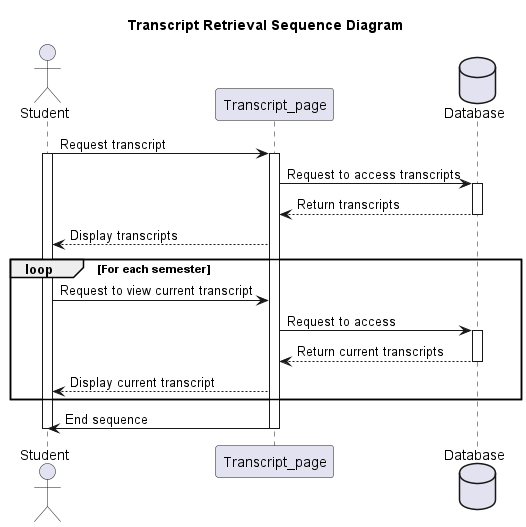

The diagram above was rendered by PlantUML. Its source (embedded in the PNG):
@startuml

Title: Transcript Retrieval Sequence Diagram

actor Student
participant Transcript_page
database Database

Student->Transcript_page: Request transcript
activate Student

activate Transcript_page
Transcript_page->Database: Request to access transcripts

activate Database

    Database-->Transcript_page: Return transcripts
deactivate Database

    Transcript_page-->Student: Display transcripts

loop For each semester

    Student->Transcript_page: Request to view current transcript
    Transcript_page->Database: Request to access 
    activate Database
    Database-->Transcript_page : Return current transcripts
    deactivate Database
    Transcript_page-->Student: Display current transcript

end

Transcript_page->Student: End sequence

deactivate Transcript_page
deactivate Database
deactivate Student

@enduml